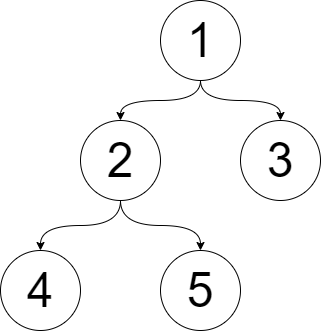

The diagram above was exported from draw.io. Its source (the exported page's mxGraphModel, read from the mxfile embedded in the PNG):
<mxGraphModel dx="1434" dy="780" grid="1" gridSize="10" guides="1" tooltips="1" connect="1" arrows="1" fold="1" page="1" pageScale="1" pageWidth="827" pageHeight="1169" math="0" shadow="0">
  <root>
    <mxCell id="0" />
    <mxCell id="1" parent="0" />
    <mxCell id="ePHxQaOsta7aEtFNCFOc-11" style="edgeStyle=orthogonalEdgeStyle;rounded=0;orthogonalLoop=1;jettySize=auto;html=1;entryX=0.5;entryY=0;entryDx=0;entryDy=0;curved=1;" edge="1" parent="1" source="ePHxQaOsta7aEtFNCFOc-1" target="ePHxQaOsta7aEtFNCFOc-5">
      <mxGeometry relative="1" as="geometry" />
    </mxCell>
    <mxCell id="ePHxQaOsta7aEtFNCFOc-12" style="edgeStyle=orthogonalEdgeStyle;rounded=0;orthogonalLoop=1;jettySize=auto;html=1;entryX=0.5;entryY=0;entryDx=0;entryDy=0;curved=1;" edge="1" parent="1" source="ePHxQaOsta7aEtFNCFOc-1" target="ePHxQaOsta7aEtFNCFOc-3">
      <mxGeometry relative="1" as="geometry" />
    </mxCell>
    <mxCell id="ePHxQaOsta7aEtFNCFOc-1" value="&lt;font style=&quot;font-size: 48px;&quot;&gt;1&lt;/font&gt;" style="ellipse;whiteSpace=wrap;html=1;aspect=fixed;" vertex="1" parent="1">
      <mxGeometry x="374" y="210" width="80" height="80" as="geometry" />
    </mxCell>
    <mxCell id="ePHxQaOsta7aEtFNCFOc-9" style="edgeStyle=orthogonalEdgeStyle;rounded=0;orthogonalLoop=1;jettySize=auto;html=1;curved=1;" edge="1" parent="1" source="ePHxQaOsta7aEtFNCFOc-3" target="ePHxQaOsta7aEtFNCFOc-7">
      <mxGeometry relative="1" as="geometry" />
    </mxCell>
    <mxCell id="ePHxQaOsta7aEtFNCFOc-10" style="edgeStyle=orthogonalEdgeStyle;rounded=0;orthogonalLoop=1;jettySize=auto;html=1;curved=1;" edge="1" parent="1" source="ePHxQaOsta7aEtFNCFOc-3" target="ePHxQaOsta7aEtFNCFOc-6">
      <mxGeometry relative="1" as="geometry" />
    </mxCell>
    <mxCell id="ePHxQaOsta7aEtFNCFOc-3" value="&lt;font style=&quot;font-size: 48px;&quot;&gt;2&lt;/font&gt;" style="ellipse;whiteSpace=wrap;html=1;aspect=fixed;" vertex="1" parent="1">
      <mxGeometry x="294" y="330" width="80" height="80" as="geometry" />
    </mxCell>
    <mxCell id="ePHxQaOsta7aEtFNCFOc-5" value="&lt;font style=&quot;font-size: 48px;&quot;&gt;3&lt;/font&gt;" style="ellipse;whiteSpace=wrap;html=1;aspect=fixed;" vertex="1" parent="1">
      <mxGeometry x="454" y="330" width="80" height="80" as="geometry" />
    </mxCell>
    <mxCell id="ePHxQaOsta7aEtFNCFOc-6" value="&lt;font style=&quot;font-size: 48px;&quot;&gt;5&lt;/font&gt;" style="ellipse;whiteSpace=wrap;html=1;aspect=fixed;" vertex="1" parent="1">
      <mxGeometry x="374" y="460" width="80" height="80" as="geometry" />
    </mxCell>
    <mxCell id="ePHxQaOsta7aEtFNCFOc-7" value="&lt;font style=&quot;font-size: 48px;&quot;&gt;4&lt;/font&gt;" style="ellipse;whiteSpace=wrap;html=1;aspect=fixed;" vertex="1" parent="1">
      <mxGeometry x="214" y="460" width="80" height="80" as="geometry" />
    </mxCell>
  </root>
</mxGraphModel>